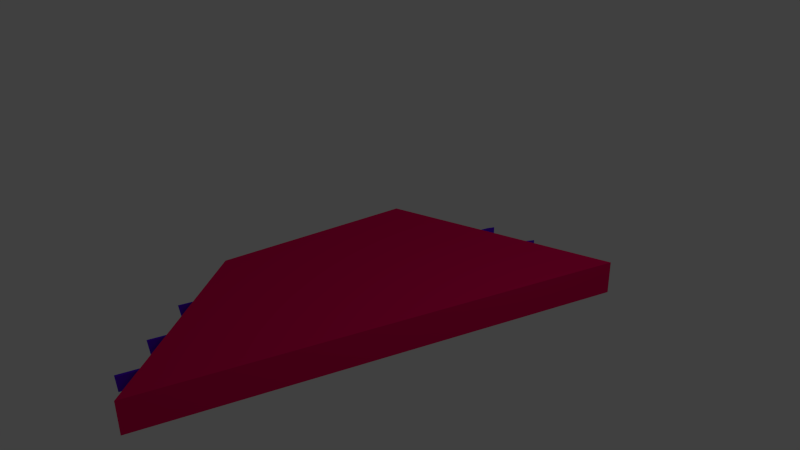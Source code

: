 # Source: Rubble1.blend  (saved by Blender 2.63.0; exported with 4.5.12 LTS)
import bpy
from mathutils import Matrix  # noqa: F401  (used for matrix-valued properties, if any)

bpy.ops.wm.read_factory_settings(use_empty=True)
scene = bpy.context.scene
scene.name = 'Scene'

# ---- collections
col_collection_1 = bpy.data.collections.new('Collection 1'); scene.collection.children.link(col_collection_1)

# ---- materials (node trees are filled in below, after node groups)
mat_material = bpy.data.materials.new('Material')
mat_material.alpha_threshold = 0.0
mat_material.use_transparent_shadow = False
mat_material.diffuse_color = (0.8, 0.0, 0.1035, 1.0)
mat_material.roughness = 0.5
mat_material.line_color = (0.0, 0.0, 0.0, 1.0)
mat_material_001 = bpy.data.materials.new('Material.001')
mat_material_001.alpha_threshold = 0.0
mat_material_001.use_transparent_shadow = False
mat_material_001.diffuse_color = (0.1043, 0.0, 0.8, 1.0)
mat_material_001.roughness = 0.5
mat_material_001.line_color = (0.0, 0.0, 0.0, 1.0)

# ---- material node trees

# ---- world
world_world = bpy.data.worlds.new('World'); scene.world = world_world
world_world.color = (0.05088, 0.05088, 0.05088)
world_world.use_sun_shadow = False
world_world.sun_shadow_jitter_overblur = 0.0
world_world.cycles.sampling_method = 'MANUAL'
world_world.cycles.sample_map_resolution = 256

# ---- cameras
cam_camera = bpy.data.cameras.new('Camera')
cam_camera.clip_end = 100.0
cam_camera.lens = 35.0
cam_camera.sensor_width = 32.0
cam_camera.sensor_height = 18.0
cam_camera.ortho_scale = 7.314
cam_camera.dof.focus_distance = 0.0
cam_camera.dof.aperture_fstop = 128.0

# ---- lights
light_lamp = bpy.data.lights.new('Lamp', 'POINT')
light_lamp.transmission_factor = 0.0
light_lamp.cutoff_distance = 30.0
light_lamp.energy = 100.0
light_lamp.shadow_buffer_clip_start = 1.001
light_lamp.shadow_soft_size = 1.0
light_lamp.shadow_maximum_resolution = 0.006
light_lamp.use_absolute_resolution = True
light_lamp.cycles.use_multiple_importance_sampling = False

# ---- meshes
me_cube_002 = bpy.data.meshes.new('Cube.002')
me_cube_002.from_pydata([(-1.306, -2.093, -0.7554), (0.05246, 2.545, -0.7554), (0.2301, 2.492, -0.8738), (-1.128, -2.146, -0.8738), (0.2301, 2.492, -0.6572), (-1.128, -2.146, -0.6572), (-0.8546, -2.802, -0.7554), (0.75, 2.643, -0.7554), (0.9277, 2.59, -0.8738), (-0.6769, -2.855, -0.8738), (0.9277, 2.59, -0.6572), (-0.6769, -2.855, -0.6572), (-0.4553, -3.442, -0.7554), (1.387, 2.73, -0.7554), (1.565, 2.676, -0.8738), (-0.2777, -3.495, -0.8738), (1.565, 2.676, -0.6572), (-0.2777, -3.495, -0.6572), (0.2946, -3.783, -0.5257), (-1.54, -1.169, -0.5257), (-1.104, 1.697, -0.5257), (2.243, 2.614, -0.5257), (2.243, 2.614, -1.0), (-1.104, 1.697, -1.0), (-1.54, -1.169, -1.0), (0.2946, -3.783, -1.0), (-0.4553, -3.442, -0.7554), (-0.2777, -3.495, -0.8738), (-0.2777, -3.495, -0.6572)], [], [(5, 4, 1, 0), (4, 5, 3, 2), (0, 1, 2, 3), (1, 4, 2), (3, 5, 0), (11, 10, 7, 6), (10, 11, 9, 8), (6, 7, 8, 9), (7, 10, 8), (9, 11, 6), (17, 16, 13, 12), (16, 17, 15, 14), (12, 13, 14, 15), (13, 16, 14), (24, 23, 22, 25), (19, 18, 21, 20), (22, 21, 18, 25), (24, 19, 20, 23), (25, 18, 19, 24), (23, 20, 21, 22), (28, 26, 27)])
me_cube_002.polygons.foreach_set('material_index', [1, 1, 1, 1, 1, 1, 1, 1, 1, 1, 1, 1, 1, 1, 0, 0, 0, 0, 0, 0, 1])
_uv = me_cube_002.uv_layers.new(name='UVMap')
_uv.uv.foreach_set('vector', [0.8199, 2.17, 0.8177, 0.0005354, 0.9118, 0.0, 0.9141, 2.169, 0.6193, 2.17, 0.6127, 0.0002982, 0.7099, 0.0, 0.7165, 2.169, 0.8177, 0.000549, 0.8153, 2.17, 0.7165, 2.169, 0.7189, 0.0, 0.9141, 0.2825, 0.9141, 0.1883, 1.0, 0.2339, 1.0, 0.5194, 0.9141, 0.565, 0.9141, 0.4708, 0.5185, 2.549, 0.5121, 0.0005352, 0.6063, 0.0, 0.6127, 2.548, 0.4149, 2.549, 0.4071, 0.0002982, 0.5043, 0.0, 0.5121, 2.548, 0.4071, 0.0005493, 0.4007, 2.549, 0.3019, 2.548, 0.3084, 0.0, 0.9141, 0.1883, 0.9141, 0.09416, 1.0, 0.1397, 1.0, 0.3311, 0.9141, 0.3767, 0.9141, 0.2825, 0.2065, 2.891, 0.2078, 0.0, 0.3019, 4.238e-05, 0.3006, 2.891, 0.008869, 2.891, 0.0, 0.0002981, 0.0972, 0.0, 0.1061, 2.891, 0.1077, 2.891, 0.1061, 5.651e-05, 0.2048, 0.0, 0.2065, 2.891, 0.9141, 0.09416, 0.9141, 0.0, 1.0, 0.04556, 0.05652, 0.6425, 0.0, 0.2518, 0.3999, 0.0, 0.3988, 0.9105, 0.7433, 0.6425, 0.401, 0.9105, 0.3999, 0.0, 0.7998, 0.2518, 0.8026, 0.0, 0.8672, 0.0001982, 0.8644, 0.9107, 0.7998, 0.9105, 0.933, 0.3947, 0.8684, 0.3949, 0.8672, 0.0001981, 0.9318, 0.0, 0.934, 0.709, 0.8694, 0.7092, 0.8684, 0.3949, 0.933, 0.3947, 1.0, 0.4726, 0.9354, 0.4728, 0.934, 0.0001981, 0.9986, 0.0, 0.9141, 0.4708, 0.9141, 0.3767, 1.0, 0.4253])
me_cube_002.materials.append(mat_material)
me_cube_002.materials.append(mat_material_001)
me_cube_002.use_remesh_preserve_volume = False
me_cube_002.use_remesh_preserve_attributes = False
me_cube_002.use_mirror_vertex_groups = False
me_cube_002.update()

# ---- objects
ob_cube_002 = bpy.data.objects.new('Cube.002', me_cube_002)
ob_lamp = bpy.data.objects.new('Lamp', light_lamp)
ob_camera = bpy.data.objects.new('Camera', cam_camera)

# ---- transforms, parenting, visibility, modifiers, constraints
ob_cube_002.location = (-0.5041, 0.199, 4.651e-09)
ob_cube_002.lock_rotations_4d = False
ob_cube_002.empty_display_type = 'ARROWS'
ob_cube_002.lineart.crease_threshold = 0.0
ob_lamp.location = (4.076, 1.005, 5.904)
ob_lamp.rotation_euler = (0.6503, 0.05522, 1.866)
ob_lamp.lock_rotations_4d = False
ob_lamp.empty_display_type = 'ARROWS'
ob_lamp.color = (0.0, 0.0, 0.0, 0.0)
ob_lamp.lineart.crease_threshold = 0.0
ob_camera.location = (7.481, -6.508, 5.344)
ob_camera.rotation_euler = (1.109, 0.01082, 0.8149)
ob_camera.lock_rotations_4d = False
ob_camera.empty_display_type = 'ARROWS'
ob_camera.color = (0.0, 0.0, 0.0, 0.0)
ob_camera.display_type = 'WIRE'
ob_camera.lineart.crease_threshold = 0.0

# ---- collection membership
col_collection_1.objects.link(ob_cube_002)
col_collection_1.objects.link(ob_lamp)
col_collection_1.objects.link(ob_camera)

# ---- scene / render settings (as saved in the file)
scene.camera = ob_camera
scene.frame_start = 1; scene.frame_end = 250; scene.frame_set(1)
scene.render.engine = 'BLENDER_EEVEE_NEXT'
scene.render.image_settings.color_mode = 'RGB'
scene.render.image_settings.compression = 90
scene.render.resolution_percentage = 50
scene.render.dither_intensity = 0.0
scene.render.bake_margin = 2
scene.render.bake_bias = 0.0
scene.cycles.use_denoising = False
scene.cycles.samples = 10
scene.cycles.sampling_pattern = 'TABULATED_SOBOL'
scene.cycles.light_sampling_threshold = 0.0
scene.cycles.use_adaptive_sampling = False
scene.cycles.use_light_tree = False
scene.cycles.blur_glossy = 0.0
scene.cycles.volume_bounces = 1
scene.cycles.pixel_filter_type = 'GAUSSIAN'
scene.cycles.sample_clamp_indirect = 0.0
scene.view_settings.view_transform = 'Standard'
bpy.context.view_layer.update()
